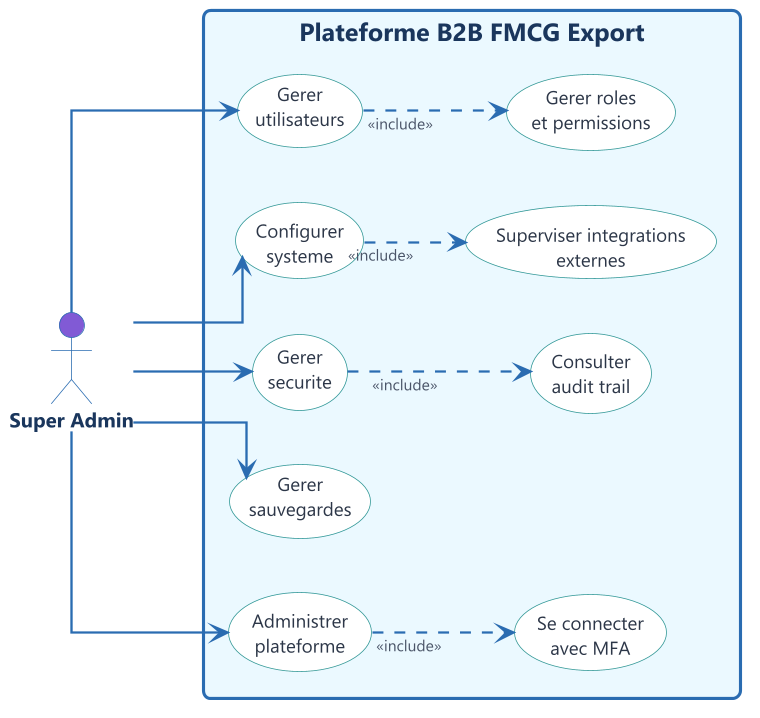

The diagram above was rendered by PlantUML. Its source (embedded in the PNG):
@startuml
!include ../common/style.puml

skinparam rectangle {
  BorderColor #2B6CB0
  BorderThickness 2
  BackgroundColor #EBF8FF
  FontColor #1A365D
  FontSize 16
  FontStyle bold
}

left to right direction

actor "Super Admin" as SuperAdmin #805AD5

rectangle "Plateforme B2B FMCG Export" {
  usecase (Se connecter\navec MFA) as UC_MFA
  usecase (Gerer\nutilisateurs) as UC_Users
  usecase (Gerer roles\net permissions) as UC_Roles
  usecase (Configurer\nsysteme) as UC_System
  usecase (Consulter\naudit trail) as UC_Audit
  usecase (Gerer\nsecurite) as UC_Security
  usecase (Gerer\nsauvegardes) as UC_Backup
  usecase (Superviser integrations\nexternes) as UC_Integrations
  usecase (Administrer\nplateforme) as UC_Administer
}

SuperAdmin --> UC_Administer
SuperAdmin --> UC_Users
SuperAdmin --> UC_System
SuperAdmin --> UC_Security
SuperAdmin --> UC_Backup

UC_Administer ..> UC_MFA : <<include>>
UC_Users ..> UC_Roles : <<include>>
UC_Security ..> UC_Audit : <<include>>
UC_System ..> UC_Integrations : <<include>>

@enduml